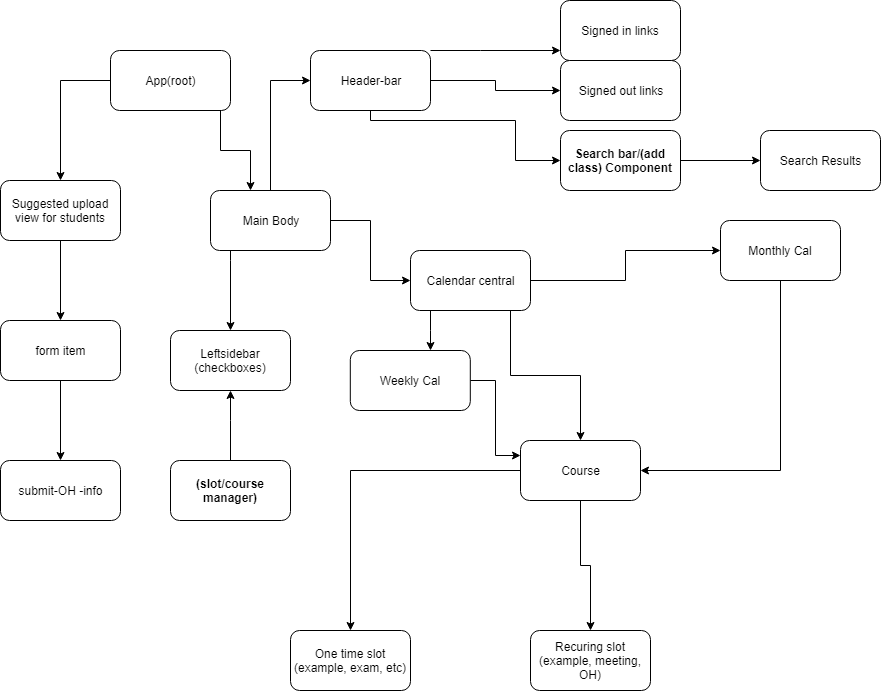

The diagram above was exported from draw.io. Its source (the exported page's mxGraphModel, read from the mxfile embedded in the PNG):
<mxGraphModel dx="1010" dy="550" grid="1" gridSize="10" guides="1" tooltips="1" connect="1" arrows="1" fold="1" page="1" pageScale="1" pageWidth="850" pageHeight="1100" math="0" shadow="0">
  <root>
    <mxCell id="0" />
    <mxCell id="1" parent="0" />
    <mxCell id="68rn5wQ7hLJDLBSVvoFq-14" value="" style="edgeStyle=orthogonalEdgeStyle;rounded=0;orthogonalLoop=1;jettySize=auto;html=1;" edge="1" parent="1" source="68rn5wQ7hLJDLBSVvoFq-1" target="68rn5wQ7hLJDLBSVvoFq-13">
      <mxGeometry relative="1" as="geometry">
        <Array as="points">
          <mxPoint x="90" y="80" />
        </Array>
      </mxGeometry>
    </mxCell>
    <mxCell id="68rn5wQ7hLJDLBSVvoFq-20" value="" style="edgeStyle=orthogonalEdgeStyle;rounded=0;orthogonalLoop=1;jettySize=auto;html=1;" edge="1" parent="1" source="68rn5wQ7hLJDLBSVvoFq-1" target="68rn5wQ7hLJDLBSVvoFq-19">
      <mxGeometry relative="1" as="geometry">
        <Array as="points">
          <mxPoint x="250" y="150" />
          <mxPoint x="280" y="150" />
        </Array>
      </mxGeometry>
    </mxCell>
    <mxCell id="68rn5wQ7hLJDLBSVvoFq-1" value="App(root)" style="rounded=1;whiteSpace=wrap;html=1;" vertex="1" parent="1">
      <mxGeometry x="140" y="50" width="120" height="60" as="geometry" />
    </mxCell>
    <mxCell id="68rn5wQ7hLJDLBSVvoFq-22" value="" style="edgeStyle=orthogonalEdgeStyle;rounded=0;orthogonalLoop=1;jettySize=auto;html=1;" edge="1" parent="1" source="68rn5wQ7hLJDLBSVvoFq-19" target="68rn5wQ7hLJDLBSVvoFq-21">
      <mxGeometry relative="1" as="geometry">
        <Array as="points">
          <mxPoint x="260" y="260" />
          <mxPoint x="260" y="260" />
        </Array>
      </mxGeometry>
    </mxCell>
    <mxCell id="68rn5wQ7hLJDLBSVvoFq-24" value="" style="edgeStyle=orthogonalEdgeStyle;rounded=0;orthogonalLoop=1;jettySize=auto;html=1;" edge="1" parent="1" source="68rn5wQ7hLJDLBSVvoFq-19" target="68rn5wQ7hLJDLBSVvoFq-23">
      <mxGeometry relative="1" as="geometry" />
    </mxCell>
    <mxCell id="68rn5wQ7hLJDLBSVvoFq-45" style="edgeStyle=orthogonalEdgeStyle;rounded=0;orthogonalLoop=1;jettySize=auto;html=1;entryX=0;entryY=0.5;entryDx=0;entryDy=0;" edge="1" parent="1" source="68rn5wQ7hLJDLBSVvoFq-19" target="68rn5wQ7hLJDLBSVvoFq-2">
      <mxGeometry relative="1" as="geometry" />
    </mxCell>
    <mxCell id="68rn5wQ7hLJDLBSVvoFq-19" value="Main Body" style="rounded=1;whiteSpace=wrap;html=1;" vertex="1" parent="1">
      <mxGeometry x="240" y="190" width="120" height="60" as="geometry" />
    </mxCell>
    <mxCell id="68rn5wQ7hLJDLBSVvoFq-26" value="" style="edgeStyle=orthogonalEdgeStyle;rounded=0;orthogonalLoop=1;jettySize=auto;html=1;" edge="1" parent="1" source="68rn5wQ7hLJDLBSVvoFq-23" target="68rn5wQ7hLJDLBSVvoFq-25">
      <mxGeometry relative="1" as="geometry">
        <Array as="points">
          <mxPoint x="460" y="330" />
          <mxPoint x="460" y="330" />
        </Array>
      </mxGeometry>
    </mxCell>
    <mxCell id="68rn5wQ7hLJDLBSVvoFq-28" value="" style="edgeStyle=orthogonalEdgeStyle;rounded=0;orthogonalLoop=1;jettySize=auto;html=1;" edge="1" parent="1" source="68rn5wQ7hLJDLBSVvoFq-23" target="68rn5wQ7hLJDLBSVvoFq-27">
      <mxGeometry relative="1" as="geometry" />
    </mxCell>
    <mxCell id="68rn5wQ7hLJDLBSVvoFq-48" style="edgeStyle=orthogonalEdgeStyle;rounded=0;orthogonalLoop=1;jettySize=auto;html=1;entryX=0.5;entryY=0;entryDx=0;entryDy=0;" edge="1" parent="1" source="68rn5wQ7hLJDLBSVvoFq-23" target="68rn5wQ7hLJDLBSVvoFq-35">
      <mxGeometry relative="1" as="geometry">
        <Array as="points">
          <mxPoint x="540" y="375" />
          <mxPoint x="610" y="375" />
        </Array>
      </mxGeometry>
    </mxCell>
    <mxCell id="68rn5wQ7hLJDLBSVvoFq-23" value="Calendar central" style="rounded=1;whiteSpace=wrap;html=1;" vertex="1" parent="1">
      <mxGeometry x="440" y="250" width="120" height="60" as="geometry" />
    </mxCell>
    <mxCell id="68rn5wQ7hLJDLBSVvoFq-34" value="" style="edgeStyle=orthogonalEdgeStyle;rounded=0;orthogonalLoop=1;jettySize=auto;html=1;entryX=0.5;entryY=1;entryDx=0;entryDy=0;" edge="1" parent="1" source="68rn5wQ7hLJDLBSVvoFq-31" target="68rn5wQ7hLJDLBSVvoFq-21">
      <mxGeometry relative="1" as="geometry">
        <mxPoint x="360" y="420" as="targetPoint" />
        <Array as="points">
          <mxPoint x="260" y="420" />
        </Array>
      </mxGeometry>
    </mxCell>
    <mxCell id="68rn5wQ7hLJDLBSVvoFq-31" value="&lt;b&gt;(slot/course manager)&lt;/b&gt;" style="rounded=1;whiteSpace=wrap;html=1;" vertex="1" parent="1">
      <mxGeometry x="200" y="460" width="120" height="60" as="geometry" />
    </mxCell>
    <mxCell id="68rn5wQ7hLJDLBSVvoFq-38" value="" style="edgeStyle=orthogonalEdgeStyle;rounded=0;orthogonalLoop=1;jettySize=auto;html=1;" edge="1" parent="1" source="68rn5wQ7hLJDLBSVvoFq-35" target="68rn5wQ7hLJDLBSVvoFq-37">
      <mxGeometry relative="1" as="geometry" />
    </mxCell>
    <mxCell id="68rn5wQ7hLJDLBSVvoFq-40" value="" style="edgeStyle=orthogonalEdgeStyle;rounded=0;orthogonalLoop=1;jettySize=auto;html=1;" edge="1" parent="1" source="68rn5wQ7hLJDLBSVvoFq-35" target="68rn5wQ7hLJDLBSVvoFq-39">
      <mxGeometry relative="1" as="geometry" />
    </mxCell>
    <mxCell id="68rn5wQ7hLJDLBSVvoFq-35" value="Course" style="rounded=1;whiteSpace=wrap;html=1;" vertex="1" parent="1">
      <mxGeometry x="550" y="440" width="120" height="60" as="geometry" />
    </mxCell>
    <mxCell id="68rn5wQ7hLJDLBSVvoFq-39" value="Recuring slot (example, meeting, OH)" style="rounded=1;whiteSpace=wrap;html=1;" vertex="1" parent="1">
      <mxGeometry x="560" y="630" width="120" height="60" as="geometry" />
    </mxCell>
    <mxCell id="68rn5wQ7hLJDLBSVvoFq-37" value="One time slot (example, exam, etc)" style="rounded=1;whiteSpace=wrap;html=1;" vertex="1" parent="1">
      <mxGeometry x="320" y="630" width="120" height="60" as="geometry" />
    </mxCell>
    <mxCell id="68rn5wQ7hLJDLBSVvoFq-60" value="" style="edgeStyle=orthogonalEdgeStyle;rounded=0;orthogonalLoop=1;jettySize=auto;html=1;entryX=1;entryY=0.5;entryDx=0;entryDy=0;" edge="1" parent="1" source="68rn5wQ7hLJDLBSVvoFq-27" target="68rn5wQ7hLJDLBSVvoFq-35">
      <mxGeometry relative="1" as="geometry">
        <mxPoint x="810" y="360" as="targetPoint" />
        <Array as="points">
          <mxPoint x="810" y="470" />
        </Array>
      </mxGeometry>
    </mxCell>
    <mxCell id="68rn5wQ7hLJDLBSVvoFq-27" value="Monthly Cal" style="rounded=1;whiteSpace=wrap;html=1;" vertex="1" parent="1">
      <mxGeometry x="750" y="220" width="120" height="60" as="geometry" />
    </mxCell>
    <mxCell id="68rn5wQ7hLJDLBSVvoFq-58" value="" style="edgeStyle=orthogonalEdgeStyle;rounded=0;orthogonalLoop=1;jettySize=auto;html=1;entryX=0;entryY=0.25;entryDx=0;entryDy=0;" edge="1" parent="1" source="68rn5wQ7hLJDLBSVvoFq-25" target="68rn5wQ7hLJDLBSVvoFq-35">
      <mxGeometry relative="1" as="geometry">
        <mxPoint x="439.800048828125" y="490" as="targetPoint" />
      </mxGeometry>
    </mxCell>
    <mxCell id="68rn5wQ7hLJDLBSVvoFq-25" value="Weekly Cal" style="rounded=1;whiteSpace=wrap;html=1;" vertex="1" parent="1">
      <mxGeometry x="379.800048828125" y="350" width="120" height="60" as="geometry" />
    </mxCell>
    <mxCell id="68rn5wQ7hLJDLBSVvoFq-21" value="Leftsidebar (checkboxes)" style="rounded=1;whiteSpace=wrap;html=1;" vertex="1" parent="1">
      <mxGeometry x="200" y="330" width="120" height="60" as="geometry" />
    </mxCell>
    <mxCell id="68rn5wQ7hLJDLBSVvoFq-16" value="" style="edgeStyle=orthogonalEdgeStyle;rounded=0;orthogonalLoop=1;jettySize=auto;html=1;" edge="1" parent="1" source="68rn5wQ7hLJDLBSVvoFq-13" target="68rn5wQ7hLJDLBSVvoFq-15">
      <mxGeometry relative="1" as="geometry" />
    </mxCell>
    <mxCell id="68rn5wQ7hLJDLBSVvoFq-13" value="Suggested upload view for students" style="rounded=1;whiteSpace=wrap;html=1;" vertex="1" parent="1">
      <mxGeometry x="30" y="180" width="120" height="60" as="geometry" />
    </mxCell>
    <mxCell id="68rn5wQ7hLJDLBSVvoFq-18" value="" style="edgeStyle=orthogonalEdgeStyle;rounded=0;orthogonalLoop=1;jettySize=auto;html=1;" edge="1" parent="1" source="68rn5wQ7hLJDLBSVvoFq-15" target="68rn5wQ7hLJDLBSVvoFq-17">
      <mxGeometry relative="1" as="geometry" />
    </mxCell>
    <mxCell id="68rn5wQ7hLJDLBSVvoFq-15" value="form item" style="rounded=1;whiteSpace=wrap;html=1;" vertex="1" parent="1">
      <mxGeometry x="30" y="320" width="120" height="60" as="geometry" />
    </mxCell>
    <mxCell id="68rn5wQ7hLJDLBSVvoFq-17" value="submit-OH -info" style="rounded=1;whiteSpace=wrap;html=1;" vertex="1" parent="1">
      <mxGeometry x="30" y="460" width="120" height="60" as="geometry" />
    </mxCell>
    <mxCell id="68rn5wQ7hLJDLBSVvoFq-5" value="" style="edgeStyle=orthogonalEdgeStyle;rounded=0;orthogonalLoop=1;jettySize=auto;html=1;" edge="1" parent="1" source="68rn5wQ7hLJDLBSVvoFq-2" target="68rn5wQ7hLJDLBSVvoFq-4">
      <mxGeometry relative="1" as="geometry">
        <Array as="points">
          <mxPoint x="510" y="50" />
          <mxPoint x="510" y="50" />
        </Array>
      </mxGeometry>
    </mxCell>
    <mxCell id="68rn5wQ7hLJDLBSVvoFq-8" value="" style="edgeStyle=orthogonalEdgeStyle;rounded=0;orthogonalLoop=1;jettySize=auto;html=1;" edge="1" parent="1" source="68rn5wQ7hLJDLBSVvoFq-2" target="68rn5wQ7hLJDLBSVvoFq-7">
      <mxGeometry relative="1" as="geometry" />
    </mxCell>
    <mxCell id="68rn5wQ7hLJDLBSVvoFq-10" value="" style="edgeStyle=orthogonalEdgeStyle;rounded=0;orthogonalLoop=1;jettySize=auto;html=1;" edge="1" parent="1" source="68rn5wQ7hLJDLBSVvoFq-2" target="68rn5wQ7hLJDLBSVvoFq-9">
      <mxGeometry relative="1" as="geometry">
        <Array as="points">
          <mxPoint x="400" y="120" />
          <mxPoint x="545" y="120" />
        </Array>
      </mxGeometry>
    </mxCell>
    <mxCell id="68rn5wQ7hLJDLBSVvoFq-2" value="Header-bar" style="rounded=1;whiteSpace=wrap;html=1;" vertex="1" parent="1">
      <mxGeometry x="340" y="50" width="120" height="60" as="geometry" />
    </mxCell>
    <mxCell id="68rn5wQ7hLJDLBSVvoFq-12" value="" style="edgeStyle=orthogonalEdgeStyle;rounded=0;orthogonalLoop=1;jettySize=auto;html=1;" edge="1" parent="1" source="68rn5wQ7hLJDLBSVvoFq-9" target="68rn5wQ7hLJDLBSVvoFq-11">
      <mxGeometry relative="1" as="geometry" />
    </mxCell>
    <mxCell id="68rn5wQ7hLJDLBSVvoFq-9" value="&lt;b&gt;Search bar/(add class) Component&lt;/b&gt;" style="rounded=1;whiteSpace=wrap;html=1;" vertex="1" parent="1">
      <mxGeometry x="590" y="130" width="120" height="60" as="geometry" />
    </mxCell>
    <mxCell id="68rn5wQ7hLJDLBSVvoFq-11" value="Search Results" style="rounded=1;whiteSpace=wrap;html=1;" vertex="1" parent="1">
      <mxGeometry x="790" y="130" width="120" height="60" as="geometry" />
    </mxCell>
    <mxCell id="68rn5wQ7hLJDLBSVvoFq-7" value="Signed out links&lt;br&gt;" style="rounded=1;whiteSpace=wrap;html=1;" vertex="1" parent="1">
      <mxGeometry x="590" y="60" width="120" height="60" as="geometry" />
    </mxCell>
    <mxCell id="68rn5wQ7hLJDLBSVvoFq-4" value="Signed in links" style="rounded=1;whiteSpace=wrap;html=1;" vertex="1" parent="1">
      <mxGeometry x="590" width="120" height="60" as="geometry" />
    </mxCell>
  </root>
</mxGraphModel>